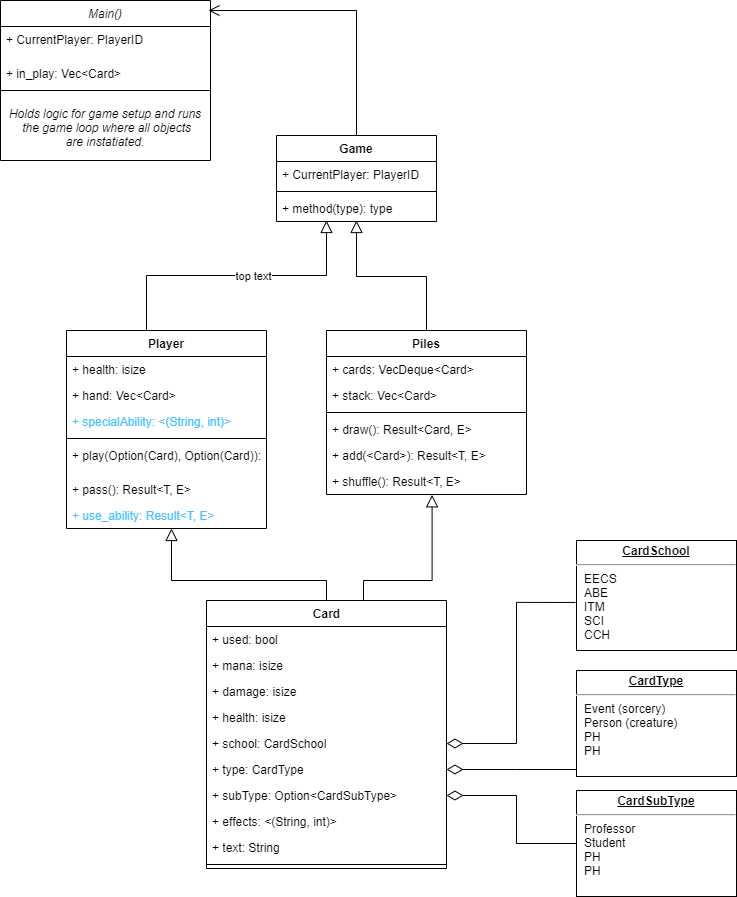

The diagram above was exported from draw.io. Its source (the exported page's mxGraphModel, read from the mxfile embedded in the PNG):
<mxGraphModel dx="2062" dy="1122" grid="1" gridSize="10" guides="1" tooltips="1" connect="1" arrows="1" fold="1" page="1" pageScale="1" pageWidth="827" pageHeight="1169" math="0" shadow="0">
  <root>
    <mxCell id="WIyWlLk6GJQsqaUBKTNV-0" />
    <mxCell id="WIyWlLk6GJQsqaUBKTNV-1" parent="WIyWlLk6GJQsqaUBKTNV-0" />
    <object label="Main()&#10;" id="zkfFHV4jXpPFQw0GAbJ--0">
      <mxCell style="swimlane;fontStyle=2;align=center;verticalAlign=top;childLayout=stackLayout;horizontal=1;startSize=26;horizontalStack=0;resizeParent=1;resizeLast=0;collapsible=1;marginBottom=0;rounded=0;shadow=0;strokeWidth=1;" parent="WIyWlLk6GJQsqaUBKTNV-1" vertex="1">
        <mxGeometry x="44" y="30" width="210" height="160" as="geometry">
          <mxRectangle x="200" y="120" width="160" height="26" as="alternateBounds" />
        </mxGeometry>
      </mxCell>
    </object>
    <mxCell id="cTYXusRoxLPUdr_l_t13-13" value="+ CurrentPlayer: PlayerID" style="text;strokeColor=none;fillColor=none;align=left;verticalAlign=top;spacingLeft=4;spacingRight=4;overflow=hidden;rotatable=0;points=[[0,0.5],[1,0.5]];portConstraint=eastwest;fontColor=#000000;" vertex="1" parent="zkfFHV4jXpPFQw0GAbJ--0">
      <mxGeometry y="26" width="210" height="34" as="geometry" />
    </mxCell>
    <mxCell id="oGpmJ-s2CEDE4G8gAU63-6" value="+ in_play: Vec&lt;Card&gt;" style="text;strokeColor=none;fillColor=none;align=left;verticalAlign=top;spacingLeft=4;spacingRight=4;overflow=hidden;rotatable=0;points=[[0,0.5],[1,0.5]];portConstraint=eastwest;" vertex="1" parent="zkfFHV4jXpPFQw0GAbJ--0">
      <mxGeometry y="60" width="210" height="26" as="geometry" />
    </mxCell>
    <mxCell id="zkfFHV4jXpPFQw0GAbJ--4" value="" style="line;html=1;strokeWidth=1;align=left;verticalAlign=middle;spacingTop=-1;spacingLeft=3;spacingRight=3;rotatable=0;labelPosition=right;points=[];portConstraint=eastwest;" parent="zkfFHV4jXpPFQw0GAbJ--0" vertex="1">
      <mxGeometry y="86" width="210" height="8" as="geometry" />
    </mxCell>
    <mxCell id="cTYXusRoxLPUdr_l_t13-55" value="Holds logic for game setup and runs&#10; the game loop where all objects &#10;are instatiated." style="text;align=center;fontStyle=2;verticalAlign=middle;spacingLeft=3;spacingRight=3;strokeColor=none;rotatable=0;points=[[0,0.5],[1,0.5]];portConstraint=eastwest;fontColor=#000000;" vertex="1" parent="zkfFHV4jXpPFQw0GAbJ--0">
      <mxGeometry y="94" width="210" height="66" as="geometry" />
    </mxCell>
    <mxCell id="zkfFHV4jXpPFQw0GAbJ--12" value="" style="endArrow=block;endSize=10;endFill=0;shadow=0;strokeWidth=1;rounded=0;edgeStyle=elbowEdgeStyle;elbow=vertical;" parent="WIyWlLk6GJQsqaUBKTNV-1" edge="1">
      <mxGeometry width="160" relative="1" as="geometry">
        <mxPoint x="190" y="360.0000000000001" as="sourcePoint" />
        <mxPoint x="370" y="250" as="targetPoint" />
      </mxGeometry>
    </mxCell>
    <mxCell id="oGpmJ-s2CEDE4G8gAU63-1" value="top text" style="edgeLabel;html=1;align=center;verticalAlign=middle;resizable=0;points=[];" connectable="0" vertex="1" parent="zkfFHV4jXpPFQw0GAbJ--12">
      <mxGeometry x="0.1102" relative="1" as="geometry">
        <mxPoint as="offset" />
      </mxGeometry>
    </mxCell>
    <mxCell id="zkfFHV4jXpPFQw0GAbJ--16" value="" style="endArrow=block;endSize=10;endFill=0;shadow=0;strokeWidth=1;rounded=0;edgeStyle=elbowEdgeStyle;elbow=vertical;exitX=0.5;exitY=0;exitDx=0;exitDy=0;" parent="WIyWlLk6GJQsqaUBKTNV-1" source="cTYXusRoxLPUdr_l_t13-23" edge="1">
      <mxGeometry width="160" relative="1" as="geometry">
        <mxPoint x="410" y="360.0000000000001" as="sourcePoint" />
        <mxPoint x="400" y="250" as="targetPoint" />
        <Array as="points">
          <mxPoint x="434" y="306" />
          <mxPoint x="470" y="310" />
          <mxPoint x="400" y="280" />
        </Array>
      </mxGeometry>
    </mxCell>
    <mxCell id="cTYXusRoxLPUdr_l_t13-10" style="edgeStyle=orthogonalEdgeStyle;rounded=0;orthogonalLoop=1;jettySize=auto;html=1;exitX=0.5;exitY=0;exitDx=0;exitDy=0;endArrow=block;endFill=0;strokeWidth=1;endSize=10;entryX=0.528;entryY=1.013;entryDx=0;entryDy=0;entryPerimeter=0;" edge="1" parent="WIyWlLk6GJQsqaUBKTNV-1" source="JC5i-3b7si2tGP7apLzS-14" target="cTYXusRoxLPUdr_l_t13-32">
      <mxGeometry relative="1" as="geometry">
        <mxPoint x="426" y="500" as="targetPoint" />
        <Array as="points">
          <mxPoint x="407" y="630" />
          <mxPoint x="407" y="610" />
          <mxPoint x="476" y="610" />
        </Array>
      </mxGeometry>
    </mxCell>
    <mxCell id="cTYXusRoxLPUdr_l_t13-57" style="edgeStyle=orthogonalEdgeStyle;rounded=0;orthogonalLoop=1;jettySize=auto;html=1;entryX=0.525;entryY=1;entryDx=0;entryDy=0;entryPerimeter=0;fontColor=#000000;endArrow=block;endFill=0;endSize=10;strokeWidth=1;startSize=5;fontSize=10;" edge="1" parent="WIyWlLk6GJQsqaUBKTNV-1" source="JC5i-3b7si2tGP7apLzS-14" target="p-rLzh3w38ALHMoCfoeC-0">
      <mxGeometry relative="1" as="geometry">
        <Array as="points">
          <mxPoint x="370" y="610" />
          <mxPoint x="215" y="610" />
        </Array>
      </mxGeometry>
    </mxCell>
    <mxCell id="JC5i-3b7si2tGP7apLzS-14" value="Card" style="swimlane;fontStyle=1;align=center;verticalAlign=top;childLayout=stackLayout;horizontal=1;startSize=26;horizontalStack=0;resizeParent=1;resizeParentMax=0;resizeLast=0;collapsible=1;marginBottom=0;html=1;" vertex="1" parent="WIyWlLk6GJQsqaUBKTNV-1">
      <mxGeometry x="250" y="630" width="240" height="268" as="geometry" />
    </mxCell>
    <mxCell id="JC5i-3b7si2tGP7apLzS-15" value="+ used: bool" style="text;strokeColor=none;fillColor=none;align=left;verticalAlign=top;spacingLeft=4;spacingRight=4;overflow=hidden;rotatable=0;points=[[0,0.5],[1,0.5]];portConstraint=eastwest;" vertex="1" parent="JC5i-3b7si2tGP7apLzS-14">
      <mxGeometry y="26" width="240" height="26" as="geometry" />
    </mxCell>
    <mxCell id="oGpmJ-s2CEDE4G8gAU63-8" value="+ mana: isize" style="text;strokeColor=none;fillColor=none;align=left;verticalAlign=top;spacingLeft=4;spacingRight=4;overflow=hidden;rotatable=0;points=[[0,0.5],[1,0.5]];portConstraint=eastwest;" vertex="1" parent="JC5i-3b7si2tGP7apLzS-14">
      <mxGeometry y="52" width="240" height="26" as="geometry" />
    </mxCell>
    <mxCell id="cTYXusRoxLPUdr_l_t13-43" value="+ damage: isize" style="text;strokeColor=none;fillColor=none;align=left;verticalAlign=top;spacingLeft=4;spacingRight=4;overflow=hidden;rotatable=0;points=[[0,0.5],[1,0.5]];portConstraint=eastwest;fontColor=#000000;" vertex="1" parent="JC5i-3b7si2tGP7apLzS-14">
      <mxGeometry y="78" width="240" height="26" as="geometry" />
    </mxCell>
    <mxCell id="cTYXusRoxLPUdr_l_t13-42" value="+ health: isize" style="text;strokeColor=none;fillColor=none;align=left;verticalAlign=top;spacingLeft=4;spacingRight=4;overflow=hidden;rotatable=0;points=[[0,0.5],[1,0.5]];portConstraint=eastwest;fontColor=#000000;" vertex="1" parent="JC5i-3b7si2tGP7apLzS-14">
      <mxGeometry y="104" width="240" height="26" as="geometry" />
    </mxCell>
    <mxCell id="JC5i-3b7si2tGP7apLzS-20" value="+ school: CardSchool" style="text;strokeColor=none;fillColor=none;align=left;verticalAlign=top;spacingLeft=4;spacingRight=4;overflow=hidden;rotatable=0;points=[[0,0.5],[1,0.5]];portConstraint=eastwest;html=1;" vertex="1" parent="JC5i-3b7si2tGP7apLzS-14">
      <mxGeometry y="130" width="240" height="26" as="geometry" />
    </mxCell>
    <mxCell id="cTYXusRoxLPUdr_l_t13-11" value="+ type: CardType" style="text;strokeColor=none;fillColor=none;align=left;verticalAlign=top;spacingLeft=4;spacingRight=4;overflow=hidden;rotatable=0;points=[[0,0.5],[1,0.5]];portConstraint=eastwest;fontStyle=0" vertex="1" parent="JC5i-3b7si2tGP7apLzS-14">
      <mxGeometry y="156" width="240" height="26" as="geometry" />
    </mxCell>
    <mxCell id="cTYXusRoxLPUdr_l_t13-41" value="+ subType: Option&lt;CardSubType&gt;" style="text;strokeColor=none;fillColor=none;align=left;verticalAlign=top;spacingLeft=4;spacingRight=4;overflow=hidden;rotatable=0;points=[[0,0.5],[1,0.5]];portConstraint=eastwest;fontColor=#000000;" vertex="1" parent="JC5i-3b7si2tGP7apLzS-14">
      <mxGeometry y="182" width="240" height="26" as="geometry" />
    </mxCell>
    <mxCell id="cTYXusRoxLPUdr_l_t13-34" value="+ effects: &lt;(String, int)&gt;" style="text;strokeColor=none;fillColor=none;align=left;verticalAlign=top;spacingLeft=4;spacingRight=4;overflow=hidden;rotatable=0;points=[[0,0.5],[1,0.5]];portConstraint=eastwest;fontColor=#000000;" vertex="1" parent="JC5i-3b7si2tGP7apLzS-14">
      <mxGeometry y="208" width="240" height="26" as="geometry" />
    </mxCell>
    <mxCell id="cTYXusRoxLPUdr_l_t13-33" value="+ text: String" style="text;strokeColor=none;fillColor=none;align=left;verticalAlign=top;spacingLeft=4;spacingRight=4;overflow=hidden;rotatable=0;points=[[0,0.5],[1,0.5]];portConstraint=eastwest;fontColor=#000000;" vertex="1" parent="JC5i-3b7si2tGP7apLzS-14">
      <mxGeometry y="234" width="240" height="26" as="geometry" />
    </mxCell>
    <mxCell id="JC5i-3b7si2tGP7apLzS-16" value="" style="line;strokeWidth=1;fillColor=none;align=left;verticalAlign=middle;spacingTop=-1;spacingLeft=3;spacingRight=3;rotatable=0;labelPosition=right;points=[];portConstraint=eastwest;" vertex="1" parent="JC5i-3b7si2tGP7apLzS-14">
      <mxGeometry y="260" width="240" height="8" as="geometry" />
    </mxCell>
    <mxCell id="JC5i-3b7si2tGP7apLzS-23" style="edgeStyle=orthogonalEdgeStyle;rounded=0;orthogonalLoop=1;jettySize=auto;html=1;entryX=1;entryY=0.5;entryDx=0;entryDy=0;endArrow=diamondThin;endFill=0;endSize=14;strokeWidth=1;exitX=-0.006;exitY=0.563;exitDx=0;exitDy=0;exitPerimeter=0;" edge="1" parent="WIyWlLk6GJQsqaUBKTNV-1" source="JC5i-3b7si2tGP7apLzS-19" target="JC5i-3b7si2tGP7apLzS-20">
      <mxGeometry relative="1" as="geometry">
        <Array as="points">
          <mxPoint x="560" y="632" />
          <mxPoint x="560" y="773" />
        </Array>
        <mxPoint x="600" y="640" as="sourcePoint" />
      </mxGeometry>
    </mxCell>
    <mxCell id="JC5i-3b7si2tGP7apLzS-19" value="&lt;p style=&quot;margin: 0px ; margin-top: 4px ; text-align: center ; text-decoration: underline&quot;&gt;&lt;b&gt;CardSchool&lt;/b&gt;&lt;/p&gt;&lt;hr&gt;&lt;p style=&quot;margin: 0px ; margin-left: 8px&quot;&gt;EECS&lt;/p&gt;&lt;p style=&quot;margin: 0px ; margin-left: 8px&quot;&gt;ABE&lt;/p&gt;&lt;p style=&quot;margin: 0px ; margin-left: 8px&quot;&gt;ITM&lt;/p&gt;&lt;p style=&quot;margin: 0px ; margin-left: 8px&quot;&gt;SCI&lt;/p&gt;&lt;p style=&quot;margin: 0px ; margin-left: 8px&quot;&gt;CCH&lt;/p&gt;" style="verticalAlign=top;align=left;overflow=fill;fontSize=12;fontFamily=Helvetica;html=1;" vertex="1" parent="WIyWlLk6GJQsqaUBKTNV-1">
      <mxGeometry x="620" y="570" width="160" height="110" as="geometry" />
    </mxCell>
    <mxCell id="cTYXusRoxLPUdr_l_t13-12" style="edgeStyle=orthogonalEdgeStyle;rounded=0;orthogonalLoop=1;jettySize=auto;html=1;entryX=1;entryY=0.5;entryDx=0;entryDy=0;fontColor=#000000;endArrow=diamondThin;endFill=0;strokeWidth=1;endSize=14;" edge="1" parent="WIyWlLk6GJQsqaUBKTNV-1" source="oGpmJ-s2CEDE4G8gAU63-3" target="cTYXusRoxLPUdr_l_t13-11">
      <mxGeometry relative="1" as="geometry">
        <Array as="points">
          <mxPoint x="560" y="799" />
          <mxPoint x="560" y="799" />
        </Array>
      </mxGeometry>
    </mxCell>
    <mxCell id="oGpmJ-s2CEDE4G8gAU63-3" value="&lt;p style=&quot;margin: 0px ; margin-top: 4px ; text-align: center ; text-decoration: underline&quot;&gt;&lt;b&gt;CardType&lt;/b&gt;&lt;/p&gt;&lt;hr&gt;&lt;p style=&quot;margin: 0px ; margin-left: 8px&quot;&gt;Event (sorcery)&lt;/p&gt;&lt;p style=&quot;margin: 0px ; margin-left: 8px&quot;&gt;&lt;span&gt;Person (creature)&lt;br&gt;&lt;/span&gt;&lt;/p&gt;&lt;p style=&quot;margin: 0px ; margin-left: 8px&quot;&gt;&lt;span&gt;PH&lt;/span&gt;&lt;/p&gt;&lt;p style=&quot;margin: 0px ; margin-left: 8px&quot;&gt;PH&lt;/p&gt;" style="verticalAlign=top;align=left;overflow=fill;fontSize=12;fontFamily=Helvetica;html=1;" vertex="1" parent="WIyWlLk6GJQsqaUBKTNV-1">
      <mxGeometry x="620" y="700" width="160" height="106" as="geometry" />
    </mxCell>
    <mxCell id="cTYXusRoxLPUdr_l_t13-18" value="Player" style="swimlane;fontStyle=1;align=center;verticalAlign=top;childLayout=stackLayout;horizontal=1;startSize=26;horizontalStack=0;resizeParent=1;resizeParentMax=0;resizeLast=0;collapsible=1;marginBottom=0;fontColor=#000000;" vertex="1" parent="WIyWlLk6GJQsqaUBKTNV-1">
      <mxGeometry x="110" y="360" width="200" height="198" as="geometry" />
    </mxCell>
    <mxCell id="cTYXusRoxLPUdr_l_t13-19" value="+ health: isize" style="text;strokeColor=none;fillColor=none;align=left;verticalAlign=top;spacingLeft=4;spacingRight=4;overflow=hidden;rotatable=0;points=[[0,0.5],[1,0.5]];portConstraint=eastwest;" vertex="1" parent="cTYXusRoxLPUdr_l_t13-18">
      <mxGeometry y="26" width="200" height="26" as="geometry" />
    </mxCell>
    <mxCell id="cTYXusRoxLPUdr_l_t13-22" value="+ hand: Vec&lt;Card&gt;" style="text;strokeColor=none;fillColor=none;align=left;verticalAlign=top;spacingLeft=4;spacingRight=4;overflow=hidden;rotatable=0;points=[[0,0.5],[1,0.5]];portConstraint=eastwest;fontColor=#000000;" vertex="1" parent="cTYXusRoxLPUdr_l_t13-18">
      <mxGeometry y="52" width="200" height="26" as="geometry" />
    </mxCell>
    <mxCell id="8dunweLahzuz3M_PToIQ-0" value="+ specialAbility: &lt;(String, int)&gt;" style="text;align=left;verticalAlign=top;spacingLeft=4;spacingRight=4;overflow=hidden;rotatable=0;points=[[0,0.5],[1,0.5]];portConstraint=eastwest;fontColor=#4AC3FF;" vertex="1" parent="cTYXusRoxLPUdr_l_t13-18">
      <mxGeometry y="78" width="200" height="26" as="geometry" />
    </mxCell>
    <mxCell id="cTYXusRoxLPUdr_l_t13-20" value="" style="line;strokeWidth=1;fillColor=none;align=left;verticalAlign=middle;spacingTop=-1;spacingLeft=3;spacingRight=3;rotatable=0;labelPosition=right;points=[];portConstraint=eastwest;" vertex="1" parent="cTYXusRoxLPUdr_l_t13-18">
      <mxGeometry y="104" width="200" height="8" as="geometry" />
    </mxCell>
    <mxCell id="cTYXusRoxLPUdr_l_t13-21" value="+ play(Option(Card), Option(Card)): Result&lt;T, E&gt;" style="text;strokeColor=none;fillColor=none;align=left;verticalAlign=top;spacingLeft=4;spacingRight=4;overflow=hidden;rotatable=0;points=[[0,0.5],[1,0.5]];portConstraint=eastwest;" vertex="1" parent="cTYXusRoxLPUdr_l_t13-18">
      <mxGeometry y="112" width="200" height="34" as="geometry" />
    </mxCell>
    <mxCell id="oGpmJ-s2CEDE4G8gAU63-5" value="+ pass(): Result&lt;T, E&gt;" style="text;strokeColor=none;fillColor=none;align=left;verticalAlign=top;spacingLeft=4;spacingRight=4;overflow=hidden;rotatable=0;points=[[0,0.5],[1,0.5]];portConstraint=eastwest;" vertex="1" parent="cTYXusRoxLPUdr_l_t13-18">
      <mxGeometry y="146" width="200" height="26" as="geometry" />
    </mxCell>
    <mxCell id="p-rLzh3w38ALHMoCfoeC-0" value="+ use_ability: Result&lt;T, E&gt;" style="text;strokeColor=none;fillColor=none;align=left;verticalAlign=top;spacingLeft=4;spacingRight=4;overflow=hidden;rotatable=0;points=[[0,0.5],[1,0.5]];portConstraint=eastwest;fontColor=#4AC3FF;" vertex="1" parent="cTYXusRoxLPUdr_l_t13-18">
      <mxGeometry y="172" width="200" height="26" as="geometry" />
    </mxCell>
    <mxCell id="cTYXusRoxLPUdr_l_t13-23" value="Piles" style="swimlane;fontStyle=1;align=center;verticalAlign=top;childLayout=stackLayout;horizontal=1;startSize=26;horizontalStack=0;resizeParent=1;resizeParentMax=0;resizeLast=0;collapsible=1;marginBottom=0;fontColor=#000000;" vertex="1" parent="WIyWlLk6GJQsqaUBKTNV-1">
      <mxGeometry x="370" y="360" width="200" height="164" as="geometry" />
    </mxCell>
    <mxCell id="cTYXusRoxLPUdr_l_t13-24" value="+ cards: VecDeque&lt;Card&gt;" style="text;strokeColor=none;fillColor=none;align=left;verticalAlign=top;spacingLeft=4;spacingRight=4;overflow=hidden;rotatable=0;points=[[0,0.5],[1,0.5]];portConstraint=eastwest;" vertex="1" parent="cTYXusRoxLPUdr_l_t13-23">
      <mxGeometry y="26" width="200" height="26" as="geometry" />
    </mxCell>
    <mxCell id="JC5i-3b7si2tGP7apLzS-31" value="+ stack: Vec&amp;lt;Card&amp;gt;" style="text;strokeColor=none;fillColor=none;align=left;verticalAlign=top;spacingLeft=4;spacingRight=4;overflow=hidden;rotatable=0;points=[[0,0.5],[1,0.5]];portConstraint=eastwest;html=1;" vertex="1" parent="cTYXusRoxLPUdr_l_t13-23">
      <mxGeometry y="52" width="200" height="26" as="geometry" />
    </mxCell>
    <mxCell id="cTYXusRoxLPUdr_l_t13-25" value="" style="line;strokeWidth=1;fillColor=none;align=left;verticalAlign=middle;spacingTop=-1;spacingLeft=3;spacingRight=3;rotatable=0;labelPosition=right;points=[];portConstraint=eastwest;" vertex="1" parent="cTYXusRoxLPUdr_l_t13-23">
      <mxGeometry y="78" width="200" height="8" as="geometry" />
    </mxCell>
    <mxCell id="cTYXusRoxLPUdr_l_t13-26" value="+ draw(): Result&lt;Card, E&gt;" style="text;strokeColor=none;fillColor=none;align=left;verticalAlign=top;spacingLeft=4;spacingRight=4;overflow=hidden;rotatable=0;points=[[0,0.5],[1,0.5]];portConstraint=eastwest;" vertex="1" parent="cTYXusRoxLPUdr_l_t13-23">
      <mxGeometry y="86" width="200" height="26" as="geometry" />
    </mxCell>
    <mxCell id="JC5i-3b7si2tGP7apLzS-33" value="+ add(&amp;lt;Card&amp;gt;): Result&amp;lt;T, E&amp;gt;" style="text;strokeColor=none;fillColor=none;align=left;verticalAlign=top;spacingLeft=4;spacingRight=4;overflow=hidden;rotatable=0;points=[[0,0.5],[1,0.5]];portConstraint=eastwest;html=1;" vertex="1" parent="cTYXusRoxLPUdr_l_t13-23">
      <mxGeometry y="112" width="200" height="26" as="geometry" />
    </mxCell>
    <mxCell id="cTYXusRoxLPUdr_l_t13-32" value="+ shuffle(): Result&lt;T, E&gt;" style="text;strokeColor=none;fillColor=none;align=left;verticalAlign=top;spacingLeft=4;spacingRight=4;overflow=hidden;rotatable=0;points=[[0,0.5],[1,0.5]];portConstraint=eastwest;fontColor=#000000;" vertex="1" parent="cTYXusRoxLPUdr_l_t13-23">
      <mxGeometry y="138" width="200" height="26" as="geometry" />
    </mxCell>
    <mxCell id="cTYXusRoxLPUdr_l_t13-46" style="edgeStyle=orthogonalEdgeStyle;rounded=0;orthogonalLoop=1;jettySize=auto;html=1;exitX=0;exitY=0.5;exitDx=0;exitDy=0;fontColor=#000000;endArrow=diamondThin;endFill=0;endSize=14;strokeWidth=1;" edge="1" parent="WIyWlLk6GJQsqaUBKTNV-1" source="cTYXusRoxLPUdr_l_t13-45" target="cTYXusRoxLPUdr_l_t13-41">
      <mxGeometry relative="1" as="geometry" />
    </mxCell>
    <mxCell id="cTYXusRoxLPUdr_l_t13-45" value="&lt;p style=&quot;margin: 0px ; margin-top: 4px ; text-align: center ; text-decoration: underline&quot;&gt;&lt;b&gt;CardSubType&lt;/b&gt;&lt;/p&gt;&lt;hr&gt;&lt;p style=&quot;margin: 0px ; margin-left: 8px&quot;&gt;Professor&lt;/p&gt;&lt;p style=&quot;margin: 0px ; margin-left: 8px&quot;&gt;Student&lt;/p&gt;&lt;p style=&quot;margin: 0px 0px 0px 8px&quot;&gt;PH&lt;/p&gt;&lt;p style=&quot;margin: 0px 0px 0px 8px&quot;&gt;PH&lt;/p&gt;" style="verticalAlign=top;align=left;overflow=fill;fontSize=12;fontFamily=Helvetica;html=1;" vertex="1" parent="WIyWlLk6GJQsqaUBKTNV-1">
      <mxGeometry x="620" y="820" width="160" height="106" as="geometry" />
    </mxCell>
    <mxCell id="cTYXusRoxLPUdr_l_t13-56" style="edgeStyle=orthogonalEdgeStyle;rounded=0;orthogonalLoop=1;jettySize=auto;html=1;fontColor=#000000;endArrow=open;endFill=0;endSize=9;strokeWidth=1;" edge="1" parent="WIyWlLk6GJQsqaUBKTNV-1" source="cTYXusRoxLPUdr_l_t13-51">
      <mxGeometry relative="1" as="geometry">
        <mxPoint x="252" y="40" as="targetPoint" />
        <Array as="points">
          <mxPoint x="400" y="40" />
        </Array>
      </mxGeometry>
    </mxCell>
    <mxCell id="cTYXusRoxLPUdr_l_t13-51" value="Game" style="swimlane;fontStyle=1;align=center;verticalAlign=top;childLayout=stackLayout;horizontal=1;startSize=26;horizontalStack=0;resizeParent=1;resizeParentMax=0;resizeLast=0;collapsible=1;marginBottom=0;fontColor=#000000;" vertex="1" parent="WIyWlLk6GJQsqaUBKTNV-1">
      <mxGeometry x="320" y="165" width="160" height="86" as="geometry" />
    </mxCell>
    <mxCell id="cTYXusRoxLPUdr_l_t13-52" value="+ CurrentPlayer: PlayerID" style="text;strokeColor=none;fillColor=none;align=left;verticalAlign=top;spacingLeft=4;spacingRight=4;overflow=hidden;rotatable=0;points=[[0,0.5],[1,0.5]];portConstraint=eastwest;" vertex="1" parent="cTYXusRoxLPUdr_l_t13-51">
      <mxGeometry y="26" width="160" height="26" as="geometry" />
    </mxCell>
    <mxCell id="cTYXusRoxLPUdr_l_t13-53" value="" style="line;strokeWidth=1;fillColor=none;align=left;verticalAlign=middle;spacingTop=-1;spacingLeft=3;spacingRight=3;rotatable=0;labelPosition=right;points=[];portConstraint=eastwest;" vertex="1" parent="cTYXusRoxLPUdr_l_t13-51">
      <mxGeometry y="52" width="160" height="8" as="geometry" />
    </mxCell>
    <mxCell id="cTYXusRoxLPUdr_l_t13-54" value="+ method(type): type" style="text;strokeColor=none;fillColor=none;align=left;verticalAlign=top;spacingLeft=4;spacingRight=4;overflow=hidden;rotatable=0;points=[[0,0.5],[1,0.5]];portConstraint=eastwest;" vertex="1" parent="cTYXusRoxLPUdr_l_t13-51">
      <mxGeometry y="60" width="160" height="26" as="geometry" />
    </mxCell>
  </root>
</mxGraphModel>